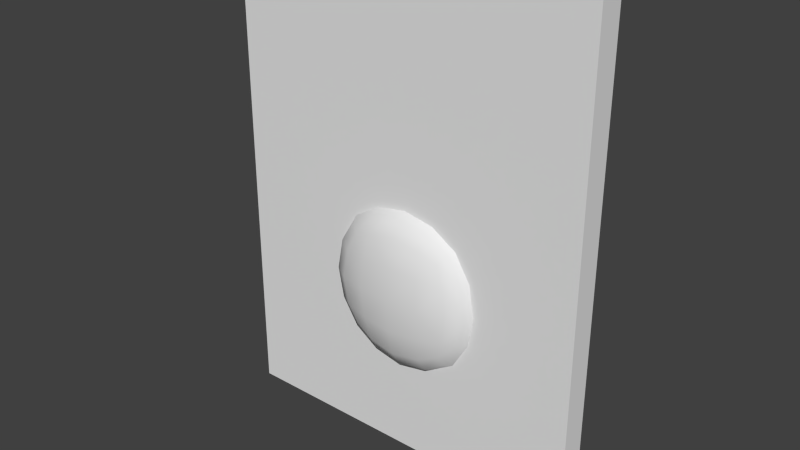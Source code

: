 # Source: egg.blend  (saved by Blender 2.74.0; exported with 4.5.12 LTS)
import bpy
from mathutils import Matrix  # noqa: F401  (used for matrix-valued properties, if any)

bpy.ops.wm.read_factory_settings(use_empty=True)
scene = bpy.context.scene
scene.name = 'Scene'

# ---- collections
col_collection_1 = bpy.data.collections.new('Collection 1'); scene.collection.children.link(col_collection_1)
col_collection_11 = bpy.data.collections.new('Collection 11'); scene.collection.children.link(col_collection_11)

# ---- world
world_world = bpy.data.worlds.new('World'); scene.world = world_world
world_world.color = (0.05088, 0.05088, 0.05088)
world_world.use_sun_shadow = False
world_world.sun_shadow_jitter_overblur = 0.0
world_world.cycles.sampling_method = 'MANUAL'
world_world.cycles.sample_map_resolution = 256

# ---- meshes
me_plane = bpy.data.meshes.new('Plane')
me_plane.from_pydata([(-9.466, -0.7802, -6.982), (-8.884, -0.7802, -3.425), (-8.884, -0.7802, -10.54), (-8.884, -2.135, -6.982), (-8.336, -2.041, -3.671), (-8.336, -2.041, -10.29), (7.861, -0.7802, -6.982), (7.279, -0.7802, -3.425), (7.279, -2.135, -6.982), (7.279, -0.7802, -10.54), (6.731, -2.041, -3.671), (6.731, -2.041, -10.29), (-0.8025, -4.174, -6.982), (-0.8025, -3.946, -3.425), (-4.261, -3.946, -6.982), (-0.8025, -3.946, -10.54), (2.656, -3.946, -6.982), (2.416, -3.731, -3.671), (-4.021, -3.731, -3.671), (-4.021, -3.731, -10.29), (2.416, -3.731, -10.29), (-0.8025, -0.7802, -15.89), (-4.261, -0.7802, -15.29), (2.656, -0.7802, -15.29), (-0.8025, -2.135, -15.29), (-4.021, -2.041, -14.73), (2.416, -2.041, -14.73), (-0.8025, -0.7802, 1.929), (2.656, -0.7802, 1.33), (-4.261, -0.7802, 1.33), (-0.8025, -2.135, 1.33), (2.416, -2.041, 0.7664), (-4.021, -2.041, 0.7664), (-6.709, -3.094, -10.05), (-7.146, -3.265, -6.982), (-6.709, -3.094, -3.918), (-6.709, -1.947, -0.9066), (-7.146, -0.7802, -0.4575), (-7.146, -0.7802, -13.51), (-6.709, -1.947, -13.06), (5.541, -0.7802, -0.4575), (5.104, -1.947, -0.9066), (5.104, -3.094, -3.918), (5.541, -3.265, -6.982), (5.104, -3.094, -10.05), (5.104, -1.947, -13.06), (5.541, -0.7802, -13.51), (2.177, -3.094, -0.9066), (-0.8025, -3.265, -0.4575), (-3.782, -3.094, -0.9066), (-3.782, -3.094, -13.06), (-0.8025, -3.265, -13.51), (2.177, -3.094, -13.06), (-5.825, -2.747, -12.15), (-5.825, -2.747, -1.816), (4.22, -2.747, -12.15), (4.22, -2.747, -1.816), (-0.549, 1.161, 0.2843), (-1.723, 1.161, -11.45), (8.939, 1.161, -2.099), (0.1825, 1.161, 12.34), (-9.115, 1.161, 0.97), (-10.33, 1.161, -9.619), (6.988, 1.161, -12.48), (8.434, 1.161, 10.49), (-7.177, 1.161, 11.65), (-14.71, 1.161, 12.09), (-21.21, 1.161, -3.931), (13.14, 1.161, 19.76), (-10.2, 1.161, 21.82), (-17.13, 1.161, -16.64), (13.94, 1.161, -21.66), (9.567, 1.161, 22.91), (-0.4987, -0.8238, 0.198), (-1.549, -0.8238, -10.31), (7.993, -0.8238, -1.935), (0.156, -0.8238, 10.99), (-8.165, -0.8238, 0.8117), (-9.253, -0.8238, -8.665), (6.247, -0.8238, -11.22), (7.541, -0.8238, 9.334), (-6.43, -0.8238, 10.37), (-12.58, -0.8238, 8.951), (-16.62, -0.8238, 1.32), (-18.14, -0.8238, -4.746), (-9.962, -0.8238, -18.65), (-3.227, -0.8238, -21.39), (3.39, -0.8238, -22.12), (15.03, -0.8238, -12.14), (15.11, -0.8238, -3.677), (14.63, -0.8238, 4.882), (4.304, -0.8238, 19.69), (0.07585, -0.8238, 20.38), (-5.657, -0.8238, 19.34), (-17.33, -0.8238, -10.65), (14.11, -0.8238, -16.75), (-10.71, -0.8238, 14.06), (11.23, -0.8238, 15.5), (-8.726, -0.8238, 17.27), (13.1, -0.8238, 11.67), (8.31, -0.8238, -21.86), (-14.65, -0.8238, -15.61), (11.92, -0.8238, -19.91), (8.175, -0.8238, 18.2), (-19.43, 1.161, 3.165), (-11.65, 1.161, -20.2), (-3.77, 1.161, -23.4), (3.969, 1.161, -24.25), (17.59, 1.161, -12.58), (17.68, 1.161, -2.68), (17.11, 1.161, 7.331), (5.039, 1.161, 24.66), (0.0927, 1.161, 25.45), (-6.613, 1.161, 24.24), (-20.27, 1.161, -10.84), (16.51, 1.161, -17.97), (-12.52, 1.161, 18.07), (15.33, 1.161, 15.27), (9.724, 1.161, -23.94)], [], [(0, 3, 4, 1), (1, 4, 36, 37), (3, 34, 35, 4), (4, 35, 54, 36), (0, 2, 5, 3), (3, 5, 33, 34), (2, 38, 39, 5), (5, 39, 53, 33), (6, 7, 10, 8), (8, 10, 42, 43), (7, 40, 41, 10), (10, 41, 56, 42), (6, 8, 11, 9), (9, 11, 45, 46), (8, 43, 44, 11), (11, 44, 55, 45), (12, 16, 17, 13), (13, 17, 47, 48), (16, 43, 42, 17), (17, 42, 56, 47), (12, 13, 18, 14), (14, 18, 35, 34), (13, 48, 49, 18), (18, 49, 54, 35), (12, 14, 19, 15), (15, 19, 50, 51), (14, 34, 33, 19), (19, 33, 53, 50), (12, 15, 20, 16), (16, 20, 44, 43), (15, 51, 52, 20), (20, 52, 55, 44), (21, 24, 25, 22), (22, 25, 39, 38), (24, 51, 50, 25), (25, 50, 53, 39), (21, 23, 26, 24), (24, 26, 52, 51), (23, 46, 45, 26), (26, 45, 55, 52), (27, 30, 31, 28), (28, 31, 41, 40), (30, 48, 47, 31), (31, 47, 56, 41), (27, 29, 32, 30), (30, 32, 49, 48), (29, 37, 36, 32), (32, 36, 54, 49), (57, 58, 62, 61), (57, 59, 63, 58), (57, 60, 64, 59), (57, 61, 65, 60), (64, 72, 68), (73, 77, 78, 74), (74, 78, 85, 86), (77, 83, 84, 78), (78, 84, 94), (73, 74, 79, 75), (75, 79, 88, 89), (74, 86, 87, 79), (88, 79, 95), (73, 75, 80, 76), (76, 80, 91, 92), (75, 89, 90, 80), (80, 90, 99), (73, 76, 81, 77), (77, 81, 82, 83), (76, 92, 93, 81), (81, 93, 98), (81, 98, 96), (82, 81, 96), (80, 97, 103), (97, 80, 99), (85, 78, 101), (95, 79, 102), (79, 87, 100), (78, 94, 101), (79, 100, 102), (91, 80, 103), (90, 110, 117, 99), (88, 108, 109, 89), (85, 105, 106, 86), (92, 112, 113, 93), (89, 109, 110, 90), (95, 115, 108, 88), (86, 106, 107, 87), (87, 107, 118, 100), (91, 111, 112, 92), (58, 106, 105, 62), (61, 62, 67, 104), (62, 114, 67), (59, 109, 108, 63), (58, 63, 107, 106), (108, 115, 63), (60, 112, 111, 64), (59, 64, 110, 109), (64, 117, 110), (61, 104, 66, 65), (60, 65, 113, 112), (65, 69, 113), (65, 116, 69), (66, 116, 65), (68, 117, 64), (105, 70, 62), (115, 71, 63), (63, 118, 107), (62, 70, 114), (63, 71, 118), (111, 72, 64), (102, 71, 115, 95), (93, 113, 69, 98), (84, 67, 114, 94), (82, 66, 104, 83), (103, 72, 111, 91), (97, 68, 72, 103), (100, 118, 71, 102), (94, 114, 70, 101), (101, 70, 105, 85), (98, 69, 116, 96), (83, 104, 67, 84), (96, 116, 66, 82), (99, 117, 68, 97)])
me_plane.polygons.foreach_set('use_smooth', [True] * 122)
_k = set([(66, 104), (66, 116), (67, 104), (67, 114), (68, 72), (68, 117), (69, 113), (69, 116), (70, 105), (70, 114), (71, 115), (71, 118), (72, 111), (105, 106), (106, 107), (107, 118), (108, 109), (108, 115), (109, 110), (110, 117), (111, 112), (112, 113)])
me_plane.attributes.new('sharp_edge', 'BOOLEAN', 'EDGE').data.foreach_set('value', [ (min(e.vertices), max(e.vertices)) in _k for e in me_plane.edges])
_uv = me_plane.uv_layers.new(name='UVMap')
_uv.uv.foreach_set('vector', [0.2916, 0.3999, 0.3158, 0.3905, 0.3428, 0.437, 0.3258, 0.454, 0.3258, 0.454, 0.3428, 0.437, 0.383, 0.4692, 0.3741, 0.4896, 0.3158, 0.3905, 0.3459, 0.3788, 0.3687, 0.4202, 0.3428, 0.437, 0.3428, 0.437, 0.3687, 0.4202, 0.3923, 0.447, 0.383, 0.4692, 0.2916, 0.3999, 0.2802, 0.3369, 0.3042, 0.338, 0.3158, 0.3905, 0.3158, 0.3905, 0.3042, 0.338, 0.3346, 0.3328, 0.3459, 0.3788, 0.2802, 0.3369, 0.2916, 0.278, 0.312, 0.287, 0.3042, 0.338, 0.3042, 0.338, 0.312, 0.287, 0.3338, 0.2971, 0.3346, 0.3328, 0.5809, 0.2872, 0.5922, 0.3502, 0.5682, 0.3491, 0.5567, 0.2966, 0.5567, 0.2966, 0.5682, 0.3491, 0.5378, 0.3543, 0.5265, 0.3083, 0.5922, 0.3502, 0.5808, 0.4091, 0.5604, 0.4001, 0.5682, 0.3491, 0.5682, 0.3491, 0.5604, 0.4001, 0.5386, 0.39, 0.5378, 0.3543, 0.5809, 0.2872, 0.5567, 0.2966, 0.5296, 0.2501, 0.5466, 0.2331, 0.5466, 0.2331, 0.5296, 0.2501, 0.4894, 0.2179, 0.4983, 0.1975, 0.5567, 0.2966, 0.5265, 0.3083, 0.5037, 0.2669, 0.5296, 0.2501, 0.5296, 0.2501, 0.5037, 0.2669, 0.4802, 0.2401, 0.4894, 0.2179, 0.4362, 0.3436, 0.4847, 0.3246, 0.4998, 0.3725, 0.4557, 0.3935, 0.4557, 0.3935, 0.4998, 0.3725, 0.5129, 0.4139, 0.4724, 0.4365, 0.4847, 0.3246, 0.5265, 0.3083, 0.5378, 0.3543, 0.4998, 0.3725, 0.4998, 0.3725, 0.5378, 0.3543, 0.5386, 0.39, 0.5129, 0.4139, 0.4362, 0.3436, 0.4557, 0.3935, 0.409, 0.4079, 0.3877, 0.3625, 0.3877, 0.3625, 0.409, 0.4079, 0.3687, 0.4202, 0.3459, 0.3788, 0.4557, 0.3935, 0.4724, 0.4365, 0.4274, 0.4472, 0.409, 0.4079, 0.409, 0.4079, 0.4274, 0.4472, 0.3923, 0.447, 0.3687, 0.4202, 0.4362, 0.3436, 0.3877, 0.3625, 0.3727, 0.3146, 0.4168, 0.2936, 0.4168, 0.2936, 0.3727, 0.3146, 0.3596, 0.2732, 0.4, 0.2507, 0.3877, 0.3625, 0.3459, 0.3788, 0.3346, 0.3328, 0.3727, 0.3146, 0.3727, 0.3146, 0.3346, 0.3328, 0.3338, 0.2971, 0.3596, 0.2732, 0.4362, 0.3436, 0.4168, 0.2936, 0.4634, 0.2792, 0.4847, 0.3246, 0.4847, 0.3246, 0.4634, 0.2792, 0.5037, 0.2669, 0.5265, 0.3083, 0.4168, 0.2936, 0.4, 0.2507, 0.4451, 0.2399, 0.4634, 0.2792, 0.4634, 0.2792, 0.4451, 0.2399, 0.4802, 0.2401, 0.5037, 0.2669, 0.3785, 0.1954, 0.388, 0.2199, 0.3429, 0.2465, 0.3258, 0.2294, 0.3258, 0.2294, 0.3429, 0.2465, 0.312, 0.287, 0.2916, 0.278, 0.388, 0.2199, 0.4, 0.2507, 0.3596, 0.2732, 0.3429, 0.2465, 0.3429, 0.2465, 0.3596, 0.2732, 0.3338, 0.2971, 0.312, 0.287, 0.3785, 0.1954, 0.4403, 0.1848, 0.4392, 0.2089, 0.388, 0.2199, 0.388, 0.2199, 0.4392, 0.2089, 0.4451, 0.2399, 0.4, 0.2507, 0.4403, 0.1848, 0.4983, 0.1975, 0.4894, 0.2179, 0.4392, 0.2089, 0.4392, 0.2089, 0.4894, 0.2179, 0.4802, 0.2401, 0.4451, 0.2399, 0.4939, 0.4917, 0.4844, 0.4672, 0.5295, 0.4406, 0.5467, 0.4577, 0.5467, 0.4577, 0.5295, 0.4406, 0.5604, 0.4001, 0.5808, 0.4091, 0.4844, 0.4672, 0.4724, 0.4365, 0.5129, 0.4139, 0.5295, 0.4406, 0.5295, 0.4406, 0.5129, 0.4139, 0.5386, 0.39, 0.5604, 0.4001, 0.4939, 0.4917, 0.4321, 0.5023, 0.4332, 0.4782, 0.4844, 0.4672, 0.4844, 0.4672, 0.4332, 0.4782, 0.4274, 0.4472, 0.4724, 0.4365, 0.4321, 0.5023, 0.3741, 0.4896, 0.383, 0.4692, 0.4332, 0.4782, 0.4332, 0.4782, 0.383, 0.4692, 0.3923, 0.447, 0.4274, 0.4472, 0.8419, 0.827, 0.8504, 0.7546, 0.7961, 0.7543, 0.7894, 0.8197, 0.8419, 0.827, 0.9023, 0.8252, 0.9043, 0.76, 0.8504, 0.7546, 0.8419, 0.827, 0.8303, 0.9006, 0.8825, 0.9004, 0.9023, 0.8252, 0.8419, 0.827, 0.7894, 0.8197, 0.7869, 0.8867, 0.8303, 0.9006, 0.8825, 0.9004, 0.8729, 0.9767, 0.8986, 0.9625, 0.4098, 0.4782, 0.2602, 0.4555, 0.2826, 0.27, 0.4364, 0.273, 0.4364, 0.273, 0.2826, 0.27, 0.3133, 0.07772, 0.4531, 0.05596, 0.2602, 0.4555, 0.09609, 0.4257, 0.09634, 0.3033, 0.2826, 0.27, 0.2826, 0.27, 0.09634, 0.3033, 0.1388, 0.1956, 0.4098, 0.4782, 0.4364, 0.273, 0.5888, 0.2895, 0.5821, 0.4747, 0.5821, 0.4747, 0.5888, 0.2895, 0.76, 0.3086, 0.7271, 0.4721, 0.4364, 0.273, 0.4531, 0.05596, 0.5819, 0.07075, 0.5888, 0.2895, 0.76, 0.3086, 0.5888, 0.2895, 0.7609, 0.2177, 0.4098, 0.4782, 0.5821, 0.4747, 0.5236, 0.6891, 0.3744, 0.6883, 0.3744, 0.6883, 0.5236, 0.6891, 0.4157, 0.8738, 0.3314, 0.8683, 0.5821, 0.4747, 0.7271, 0.4721, 0.6797, 0.635, 0.5236, 0.6891, 0.5236, 0.6891, 0.6797, 0.635, 0.6201, 0.7586, 0.4098, 0.4782, 0.3744, 0.6883, 0.2504, 0.6471, 0.2602, 0.4555, 0.2602, 0.4555, 0.2504, 0.6471, 0.1374, 0.5923, 0.09609, 0.4257, 0.3744, 0.6883, 0.3314, 0.8683, 0.226, 0.8227, 0.2504, 0.6471, 0.2504, 0.6471, 0.226, 0.8227, 0.1762, 0.7696, 0.2504, 0.6471, 0.1762, 0.7696, 0.1518, 0.6995, 0.1374, 0.5923, 0.2504, 0.6471, 0.1518, 0.6995, 0.5236, 0.6891, 0.5672, 0.8237, 0.4968, 0.862, 0.5672, 0.8237, 0.5236, 0.6891, 0.6201, 0.7586, 0.3133, 0.07772, 0.2826, 0.27, 0.212, 0.1152, 0.7609, 0.2177, 0.5888, 0.2895, 0.7321, 0.1498, 0.5888, 0.2895, 0.5819, 0.07075, 0.673, 0.09815, 0.2826, 0.27, 0.1388, 0.1956, 0.212, 0.1152, 0.5888, 0.2895, 0.673, 0.09815, 0.7321, 0.1498, 0.4157, 0.8738, 0.5236, 0.6891, 0.4968, 0.862, 0.6797, 0.635, 0.7287, 0.6984, 0.6558, 0.8449, 0.6201, 0.7586, 0.76, 0.3086, 0.8252, 0.3114, 0.7859, 0.5059, 0.7271, 0.4721, 0.3133, 0.07772, 0.2832, 0.02537, 0.4513, -0.001576, 0.4531, 0.05596, 0.3314, 0.8683, 0.3073, 0.9741, 0.1812, 0.9201, 0.226, 0.8227, 0.7271, 0.4721, 0.7859, 0.5059, 0.7287, 0.6984, 0.6797, 0.635, 0.7609, 0.2177, 0.8243, 0.201, 0.8252, 0.3114, 0.76, 0.3086, 0.4531, 0.05596, 0.4513, -0.001576, 0.6065, 0.01681, 0.5819, 0.07075, 0.5819, 0.07075, 0.6065, 0.01681, 0.7172, 0.05237, 0.673, 0.09815, 0.4157, 0.8738, 0.4079, 0.9812, 0.3073, 0.9741, 0.3314, 0.8683, 0.8504, 0.7546, 0.8539, 0.6799, 0.8022, 0.6888, 0.7961, 0.7543, 0.7894, 0.8197, 0.7961, 0.7543, 0.7229, 0.7742, 0.7243, 0.8193, 0.7961, 0.7543, 0.7378, 0.7338, 0.7229, 0.7742, 0.9023, 0.8252, 0.9558, 0.8332, 0.9683, 0.7734, 0.9043, 0.76, 0.8504, 0.7546, 0.9043, 0.76, 0.9017, 0.685, 0.8539, 0.6799, 0.9683, 0.7734, 0.969, 0.7395, 0.9043, 0.76, 0.8303, 0.9006, 0.8124, 0.9795, 0.8433, 0.9813, 0.8825, 0.9004, 0.9023, 0.8252, 0.8825, 0.9004, 0.939, 0.8928, 0.9558, 0.8332, 0.8825, 0.9004, 0.9178, 0.9383, 0.939, 0.8928, 0.7894, 0.8197, 0.7243, 0.8193, 0.7409, 0.8794, 0.7869, 0.8867, 0.8303, 0.9006, 0.7869, 0.8867, 0.7736, 0.9633, 0.8124, 0.9795, 0.7869, 0.8867, 0.7552, 0.944, 0.7736, 0.9633, 0.7869, 0.8867, 0.7462, 0.9183, 0.7552, 0.944, 0.7409, 0.8794, 0.7462, 0.9183, 0.7869, 0.8867, 0.8986, 0.9625, 0.9178, 0.9383, 0.8825, 0.9004, 0.8022, 0.6888, 0.7644, 0.703, 0.7961, 0.7543, 0.969, 0.7395, 0.9584, 0.7139, 0.9043, 0.76, 0.9043, 0.76, 0.936, 0.6945, 0.9017, 0.685, 0.7961, 0.7543, 0.7644, 0.703, 0.7378, 0.7338, 0.9043, 0.76, 0.9584, 0.7139, 0.936, 0.6945, 0.8433, 0.9813, 0.8729, 0.9767, 0.8825, 0.9004, 0.7321, 0.1498, 0.7895, 0.1175, 0.8243, 0.201, 0.7609, 0.2177, 0.226, 0.8227, 0.1812, 0.9201, 0.1207, 0.8567, 0.1762, 0.7696, 0.09634, 0.3033, 0.02193, 0.3024, 0.07252, 0.1719, 0.1388, 0.1956, 0.1374, 0.5923, 0.07027, 0.6462, 0.02193, 0.449, 0.09609, 0.4257, 0.4968, 0.862, 0.505, 0.9674, 0.4079, 0.9812, 0.4157, 0.8738, 0.5672, 0.8237, 0.5903, 0.9222, 0.505, 0.9674, 0.4968, 0.862, 0.673, 0.09815, 0.7172, 0.05237, 0.7895, 0.1175, 0.7321, 0.1498, 0.1388, 0.1956, 0.07252, 0.1719, 0.1609, 0.07308, 0.212, 0.1152, 0.212, 0.1152, 0.1609, 0.07308, 0.2832, 0.02537, 0.3133, 0.07772, 0.1762, 0.7696, 0.1207, 0.8567, 0.08953, 0.7729, 0.1518, 0.6995, 0.09609, 0.4257, 0.02193, 0.449, 0.02193, 0.3024, 0.09634, 0.3033, 0.1518, 0.6995, 0.08953, 0.7729, 0.07027, 0.6462, 0.1374, 0.5923, 0.6201, 0.7586, 0.6558, 0.8449, 0.5903, 0.9222, 0.5672, 0.8237])
me_plane.use_remesh_preserve_volume = False
me_plane.use_remesh_preserve_attributes = False
me_plane.use_mirror_vertex_groups = False
me_plane.update()
me_cube = bpy.data.meshes.new('Cube')
me_cube.from_pydata([(-1.0, -1.0, -1.0), (-1.0, -1.0, 1.0), (-1.0, 1.0, -1.0), (-1.0, 1.0, 1.0), (1.0, -1.0, -1.0), (1.0, -1.0, 1.0), (1.0, 1.0, -1.0), (1.0, 1.0, 1.0)], [], [(1, 3, 2, 0), (3, 7, 6, 2), (7, 5, 4, 6), (5, 1, 0, 4), (0, 2, 6, 4), (5, 7, 3, 1)])
me_cube.use_remesh_preserve_volume = False
me_cube.use_remesh_preserve_attributes = False
me_cube.use_mirror_vertex_groups = False
me_cube.update()

# ---- objects
ob_egg = bpy.data.objects.new('egg', me_plane)
ob_ubx_egg_01 = bpy.data.objects.new('UBX_egg_01', me_cube)

# ---- transforms, parenting, visibility, modifiers, constraints
ob_egg.location = (0.0, 0.0, 0.0)
ob_egg.lineart.crease_threshold = 0.0
_m = ob_egg.modifiers.new('EdgeSplit', 'EDGE_SPLIT')
_m.use_edge_angle = False
ob_ubx_egg_01.location = (-1.331, 0.0, 0.0)
ob_ubx_egg_01.scale = (19.84, -1.386, 25.87)
ob_ubx_egg_01.lineart.crease_threshold = 0.0

# ---- collection membership
col_collection_1.objects.link(ob_egg)
col_collection_11.objects.link(ob_ubx_egg_01)

# ---- scene / render settings (as saved in the file)
scene.frame_start = 1; scene.frame_end = 250; scene.frame_set(1)
scene.render.engine = 'BLENDER_EEVEE_NEXT'
scene.render.resolution_percentage = 50
scene.render.dither_intensity = 0.0
scene.render.use_bake_selected_to_active = True
scene.render.bake_margin = 6
scene.cycles.use_denoising = False
scene.cycles.samples = 10
scene.cycles.sampling_pattern = 'TABULATED_SOBOL'
scene.cycles.light_sampling_threshold = 0.0
scene.cycles.use_adaptive_sampling = False
scene.cycles.use_light_tree = False
scene.cycles.blur_glossy = 0.0
scene.cycles.pixel_filter_type = 'GAUSSIAN'
scene.cycles.sample_clamp_indirect = 0.0
scene.view_settings.view_transform = 'Standard'
bpy.context.view_layer.update()

# ---- added for rendering (the .blend has no active camera and no usable light): camera, sun
cam_auto = bpy.data.cameras.new('AutoCamera')
cam_auto.lens = 50.0
cam_auto.sensor_width = 36.0
cam_auto.clip_end = 1063.1
ob_auto_camera = bpy.data.objects.new('AutoCamera', cam_auto)
scene.collection.objects.link(ob_auto_camera)
ob_auto_camera.location = (59.2226, -74.0846, 48.4605)
ob_auto_camera.rotation_euler = (1.09748, -7.21219e-08, 0.694738)
scene.camera = ob_auto_camera
light_auto_sun = bpy.data.lights.new('AutoSun', 'SUN')
light_auto_sun.energy = 3.0
light_auto_sun.angle = 0.0523599
ob_auto_sun = bpy.data.objects.new('AutoSun', light_auto_sun)
scene.collection.objects.link(ob_auto_sun)
ob_auto_sun.rotation_euler = (0.872665, 0.174533, 0.523599)
bpy.context.view_layer.update()
